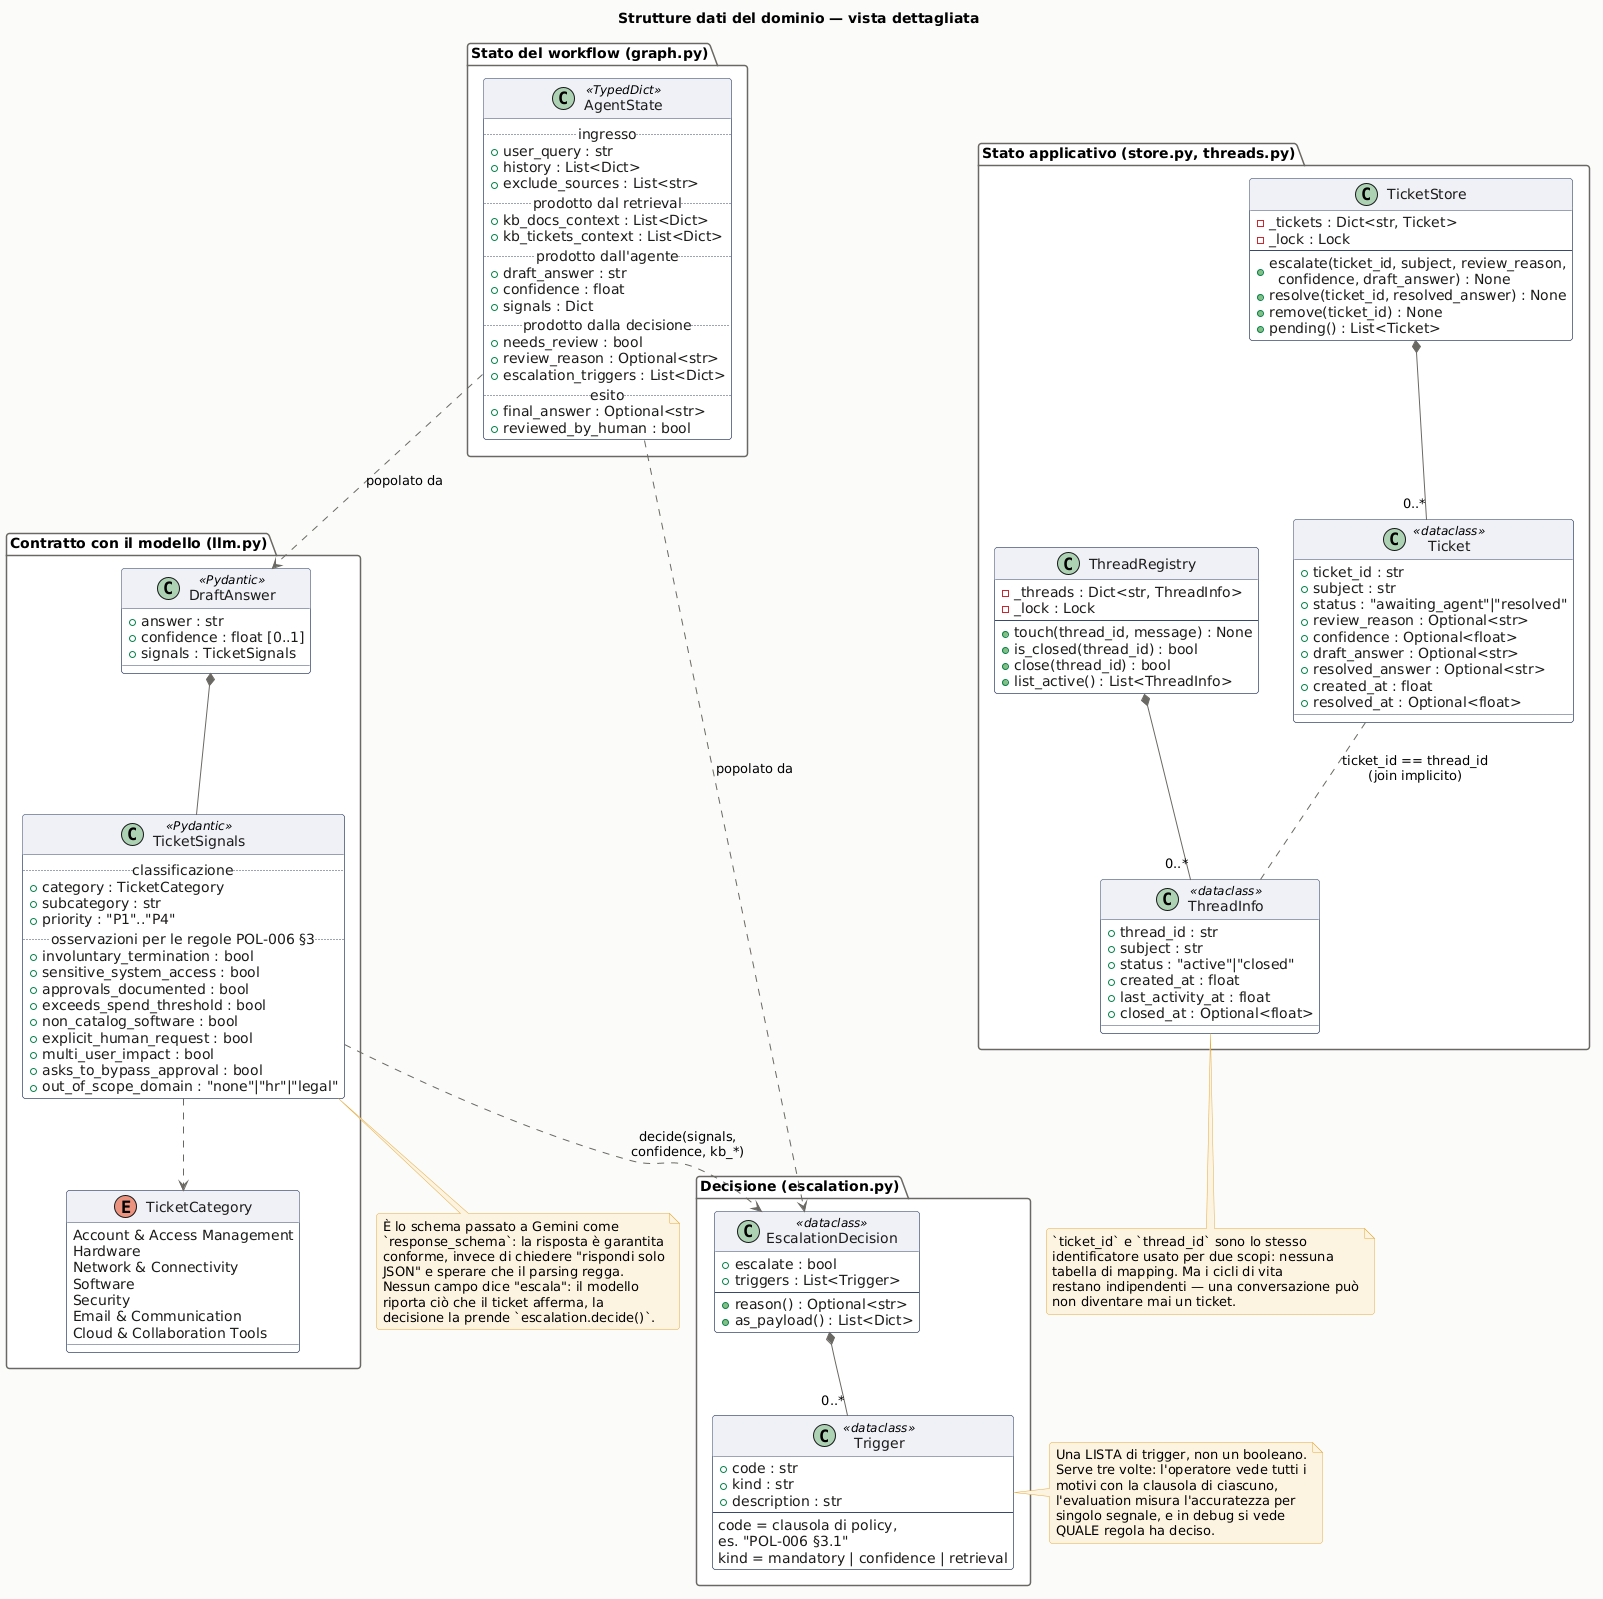

The diagram above was rendered by PlantUML. Its source (embedded in the PNG):
@startuml classi_dettaglio
' ===========================================================================
' Diagramma delle classi — vista dettagliata
'
' Attributi e firme delle strutture dati che attraversano il sistema. Nomi e
' tipi sono presi dal codice, non idealizzati: `TicketSignals` ha davvero
' quei campi ed è davvero lo schema imposto al modello via structured output.
'
' Sono omessi di proposito: i moduli senza stato (retrieval, tracing, config),
' che nella vista astratta compaiono come tali; i modelli Pydantic di
' richiesta/risposta HTTP, che sono contratto di trasporto e non logica di
' dominio; i campi privati di lock e sincronizzazione.
'
' Rigenerazione:
'   java -jar plantuml.jar -tpng -tsvg -o . docs/diagrams/classi_dettaglio.puml
' ===========================================================================

title Strutture dati del dominio — vista dettagliata

' Senza questa riga il punto in 'llm.py' verrebbe letto come separatore
' di namespace, generando package annidati fantasma.
set separator none

skinparam backgroundColor #FAFAF9
skinparam roundCorner 6
skinparam shadowing false

skinparam class {
  BorderColor #3B4A6B
  BackgroundColor #FFFFFF
  HeaderBackgroundColor #EEF1F7
  FontColor #1C1B19
  ArrowColor #6B6862
  AttributeFontColor #1C1B19
}
skinparam package {
  BorderColor #6B6862
  BackgroundColor #FAFAF9
  FontStyle bold
}
skinparam note {
  BackgroundColor #FDF3E0
  BorderColor #E3AB3F
}

package "Contratto con il modello (llm.py)" #FFFFFF {

  enum TicketCategory {
    Account & Access Management
    Hardware
    Network & Connectivity
    Software
    Security
    Email & Communication
    Cloud & Collaboration Tools
  }

  class TicketSignals <<Pydantic>> {
    .. classificazione ..
    +category : TicketCategory
    +subcategory : str
    +priority : "P1".."P4"
    .. osservazioni per le regole POL-006 §3 ..
    +involuntary_termination : bool
    +sensitive_system_access : bool
    +approvals_documented : bool
    +exceeds_spend_threshold : bool
    +non_catalog_software : bool
    +explicit_human_request : bool
    +multi_user_impact : bool
    +asks_to_bypass_approval : bool
    +out_of_scope_domain : "none"|"hr"|"legal"
  }

  class DraftAnswer <<Pydantic>> {
    +answer : str
    +confidence : float [0..1]
    +signals : TicketSignals
  }
}

package "Decisione (escalation.py)" #FFFFFF {

  class Trigger <<dataclass>> {
    +code : str
    +kind : str
    +description : str
    --
    code = clausola di policy,
    es. "POL-006 §3.1"
    kind = mandatory | confidence | retrieval
  }

  class EscalationDecision <<dataclass>> {
    +escalate : bool
    +triggers : List<Trigger>
    --
    +reason() : Optional<str>
    +as_payload() : List<Dict>
  }
}

package "Stato del workflow (graph.py)" #FFFFFF {

  class AgentState <<TypedDict>> {
    .. ingresso ..
    +user_query : str
    +history : List<Dict>
    +exclude_sources : List<str>
    .. prodotto dal retrieval ..
    +kb_docs_context : List<Dict>
    +kb_tickets_context : List<Dict>
    .. prodotto dall'agente ..
    +draft_answer : str
    +confidence : float
    +signals : Dict
    .. prodotto dalla decisione ..
    +needs_review : bool
    +review_reason : Optional<str>
    +escalation_triggers : List<Dict>
    .. esito ..
    +final_answer : Optional<str>
    +reviewed_by_human : bool
  }
}

package "Stato applicativo (store.py, threads.py)" #FFFFFF {

  class Ticket <<dataclass>> {
    +ticket_id : str
    +subject : str
    +status : "awaiting_agent"|"resolved"
    +review_reason : Optional<str>
    +confidence : Optional<float>
    +draft_answer : Optional<str>
    +resolved_answer : Optional<str>
    +created_at : float
    +resolved_at : Optional<float>
  }

  class TicketStore {
    -_tickets : Dict<str, Ticket>
    -_lock : Lock
    --
    +escalate(ticket_id, subject, review_reason,\n  confidence, draft_answer) : None
    +resolve(ticket_id, resolved_answer) : None
    +remove(ticket_id) : None
    +pending() : List<Ticket>
  }

  class ThreadInfo <<dataclass>> {
    +thread_id : str
    +subject : str
    +status : "active"|"closed"
    +created_at : float
    +last_activity_at : float
    +closed_at : Optional<float>
  }

  class ThreadRegistry {
    -_threads : Dict<str, ThreadInfo>
    -_lock : Lock
    --
    +touch(thread_id, message) : None
    +is_closed(thread_id) : bool
    +close(thread_id) : bool
    +list_active() : List<ThreadInfo>
  }
}

' --- relazioni ---
DraftAnswer *-- TicketSignals
TicketSignals ..> TicketCategory

EscalationDecision *-- "0..*" Trigger

TicketSignals ..> EscalationDecision : decide(signals,\nconfidence, kb_*)
AgentState ..> DraftAnswer : popolato da
AgentState ..> EscalationDecision : popolato da

TicketStore *-- "0..*" Ticket
ThreadRegistry *-- "0..*" ThreadInfo

Ticket .. ThreadInfo : ticket_id == thread_id\n(join implicito)

note bottom of TicketSignals
  È lo schema passato a Gemini come
  `response_schema`: la risposta è garantita
  conforme, invece di chiedere "rispondi solo
  JSON" e sperare che il parsing regga.
  Nessun campo dice "escala": il modello
  riporta ciò che il ticket afferma, la
  decisione la prende `escalation.decide()`.
end note

note right of Trigger
  Una LISTA di trigger, non un booleano.
  Serve tre volte: l'operatore vede tutti i
  motivi con la clausola di ciascuno,
  l'evaluation misura l'accuratezza per
  singolo segnale, e in debug si vede
  QUALE regola ha deciso.
end note

note bottom of ThreadInfo
  `ticket_id` e `thread_id` sono lo stesso
  identificatore usato per due scopi: nessuna
  tabella di mapping. Ma i cicli di vita
  restano indipendenti — una conversazione può
  non diventare mai un ticket.
end note

@enduml